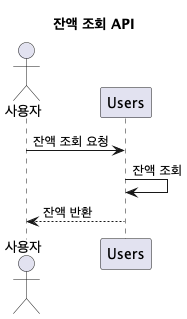

The diagram above was rendered by PlantUML. Its source (embedded in the PNG):
@startuml
title 잔액 조회 API
actor "사용자" as User
participant "Users" as Users

User -> Users : 잔액 조회 요청
Users -> Users : 잔액 조회
Users --> User : 잔액 반환
@enduml